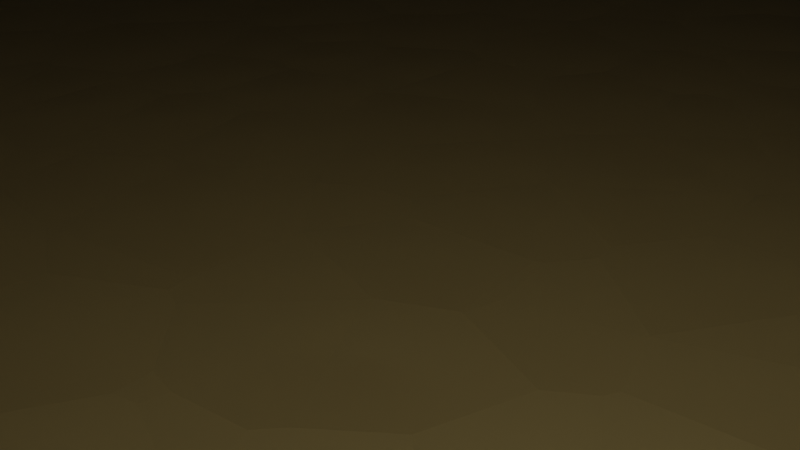 # Source: SandSurface.blend  (saved by Blender 3.5.10; exported with 4.5.12 LTS)
import bpy
from mathutils import Matrix  # noqa: F401  (used for matrix-valued properties, if any)

bpy.ops.wm.read_factory_settings(use_empty=True)
scene = bpy.context.scene
scene.name = 'Scene'

# ---- collections
col_collection = bpy.data.collections.new('Collection'); scene.collection.children.link(col_collection)

# ---- materials (node trees are filled in below, after node groups)
mat_material = bpy.data.materials.new('Material')
mat_material.alpha_threshold = 0.0
mat_material.roughness = 0.5
mat_material.line_color = (0.0, 0.0, 0.0, 1.0)

# ---- material node trees
mat_material.use_nodes = True; mat_material.node_tree.nodes.clear()
_N = mat_material.node_tree.nodes; _L = mat_material.node_tree.links
n0 = _N.new('ShaderNodeBsdfDiffuse'); n0.name = 'Diffuse BSDF'; n0.location = (-12, 300)
n0.inputs[0].default_value = (0.5395, 0.4452, 0.2159, 1.0)
n0.inputs[1].default_value = 1.0
n1 = _N.new('ShaderNodeTexVoronoi'); n1.name = 'Voronoi Texture'; n1.location = (155, 309)
n1.inputs[2].default_value = 40.0
n2 = _N.new('ShaderNodeOutputMaterial'); n2.name = 'Material Output'; n2.location = (451, 287)
_L.new(n0.outputs[0], n2.inputs[0])
_L.new(n1.outputs[0], n2.inputs[2])
n2.is_active_output = True

# ---- world
world_world = bpy.data.worlds.new('World'); scene.world = world_world
world_world.use_nodes = True; world_world.node_tree.nodes.clear()
_N = world_world.node_tree.nodes; _L = world_world.node_tree.links
n0 = _N.new('ShaderNodeOutputWorld'); n0.name = 'World Output'; n0.location = (300, 300)
n1 = _N.new('ShaderNodeBackground'); n1.name = 'Background'; n1.location = (10, 300)
n1.inputs[0].default_value = (0.05088, 0.05088, 0.05088, 1.0)
_L.new(n1.outputs[0], n0.inputs[0])
n0.is_active_output = True
world_world.color = (0.05088, 0.05088, 0.05088)
world_world.use_sun_shadow = False
world_world.sun_shadow_jitter_overblur = 0.0

# ---- cameras
cam_camera = bpy.data.cameras.new('Camera')
cam_camera.clip_end = 100.0
cam_camera.ortho_scale = 7.314

# ---- lights
light_light = bpy.data.lights.new('Light', 'POINT')
light_light.transmission_factor = 0.0
light_light.energy = 1000.0
light_light.shadow_soft_size = 0.1
light_light.shadow_maximum_resolution = 0.006
light_light.use_absolute_resolution = True

# ---- meshes
me_cube = bpy.data.meshes.new('Cube')
me_cube.from_pydata([(1.0, 1.0, -0.5), (1.0, 1.0, -1.0), (1.0, -1.0, -0.5), (1.0, -1.0, -1.0), (-1.0, 1.0, -0.5), (-1.0, 1.0, -1.0), (-1.0, -1.0, -0.5), (-1.0, -1.0, -1.0), (-1.0, 0.6667, -1.0), (-1.0, 0.3333, -1.0), (-1.0, -2.98e-08, -1.0), (-1.0, -0.3333, -1.0), (-1.0, -0.6667, -1.0), (1.0, 0.6667, -0.5), (1.0, 0.3333, -0.5), (1.0, -2.98e-08, -0.5), (1.0, -0.3333, -0.5), (1.0, -0.6667, -0.5), (-1.0, -0.6667, -0.5), (-1.0, -0.3333, -0.5), (-1.0, 2.98e-08, -0.5), (-1.0, 0.3333, -0.5), (-1.0, 0.6667, -0.5), (1.0, -0.6667, -1.0), (1.0, -0.3333, -1.0), (1.0, 2.98e-08, -1.0), (1.0, 0.3333, -1.0), (1.0, 0.6667, -1.0), (0.6771, 1.0, -1.0), (0.3437, 1.0, -1.0), (0.0104, 1.0, -1.0), (-0.3229, 1.0, -1.0), (-0.6563, 1.0, -1.0), (0.6771, -1.0, -0.5), (0.3437, -1.0, -0.5), (0.0104, -1.0, -0.5), (-0.3229, -1.0, -0.5), (-0.6563, -1.0, -0.5), (-0.6563, -1.0, -1.0), (-0.3229, -1.0, -1.0), (0.0104, -1.0, -1.0), (0.3437, -1.0, -1.0), (0.6771, -1.0, -1.0), (-0.6563, 1.0, -0.5), (-0.3229, 1.0, -0.5), (0.0104, 1.0, -0.5), (0.3437, 1.0, -0.5), (0.6771, 1.0, -0.5), (0.6771, 0.6667, -1.0), (0.3437, 0.6667, -1.0), (0.0104, 0.6667, -1.0), (-0.3229, 0.6667, -1.0), (-0.6563, 0.6667, -1.0), (0.6771, 0.3333, -1.0), (0.3437, 0.3333, -1.0), (0.0104, 0.3333, -1.0), (-0.3229, 0.3333, -1.0), (-0.6563, 0.3333, -1.0), (0.6771, 2.018e-08, -1.0), (0.3437, 1.024e-08, -1.0), (0.0104, 3.101e-10, -1.0), (-0.3229, -9.624e-09, -1.0), (-0.6563, -1.956e-08, -1.0), (0.6771, -0.3333, -1.0), (0.3437, -0.3333, -1.0), (0.0104, -0.3333, -1.0), (-0.3229, -0.3333, -1.0), (-0.6563, -0.3333, -1.0), (0.6771, -0.6667, -1.0), (0.3437, -0.6667, -1.0), (0.0104, -0.6667, -1.0), (-0.3229, -0.6667, -1.0), (-0.6563, -0.6667, -1.0), (-0.6563, 0.6667, 1.0), (-0.3229, 0.6667, 1.0), (0.0104, 0.6667, 1.0), (0.3437, 0.6667, 1.0), (0.6771, 0.6667, 1.0), (-0.6563, 0.3333, 1.0), (-0.3229, 0.3333, 1.0), (0.0104, 0.3333, 1.0), (0.3437, 0.3333, 1.0), (0.6771, 0.3333, 1.0), (-0.6563, 1.956e-08, 1.0), (-0.3229, 9.624e-09, 1.0), (0.0104, -3.101e-10, 1.0), (0.3437, -1.024e-08, 1.0), (0.6771, -2.018e-08, 1.0), (-0.6563, -0.3333, 1.0), (-0.3229, -0.3333, 1.0), (0.0104, -0.3333, 1.0), (0.3437, -0.3333, 1.0), (0.6771, -0.3333, 1.0), (-0.6563, -0.6667, 1.0), (-0.3229, -0.6667, 1.0), (0.0104, -0.6667, 1.0), (0.3437, -0.6667, 1.0), (0.6771, -0.6667, 1.0)], [], [(93, 18, 6, 37), (38, 37, 6, 7), (8, 22, 4, 5), (68, 23, 3, 42), (23, 17, 2, 3), (28, 47, 0, 1), (1, 0, 13, 27), (27, 13, 14, 26), (26, 14, 15, 25), (25, 15, 16, 24), (24, 16, 17, 23), (28, 1, 27, 48), (48, 27, 26, 53), (53, 26, 25, 58), (58, 25, 24, 63), (63, 24, 23, 68), (7, 6, 18, 12), (12, 18, 19, 11), (11, 19, 20, 10), (10, 20, 21, 9), (9, 21, 22, 8), (43, 4, 22, 73), (73, 22, 21, 78), (78, 21, 20, 83), (83, 20, 19, 88), (88, 19, 18, 93), (16, 92, 97, 17), (92, 91, 96, 97), (91, 90, 95, 96), (90, 89, 94, 95), (89, 88, 93, 94), (15, 87, 92, 16), (87, 86, 91, 92), (86, 85, 90, 91), (85, 84, 89, 90), (84, 83, 88, 89), (14, 82, 87, 15), (82, 81, 86, 87), (81, 80, 85, 86), (80, 79, 84, 85), (79, 78, 83, 84), (13, 77, 82, 14), (77, 76, 81, 82), (76, 75, 80, 81), (75, 74, 79, 80), (74, 73, 78, 79), (0, 47, 77, 13), (47, 46, 76, 77), (46, 45, 75, 76), (45, 44, 74, 75), (44, 43, 73, 74), (11, 67, 72, 12), (67, 66, 71, 72), (66, 65, 70, 71), (65, 64, 69, 70), (64, 63, 68, 69), (10, 62, 67, 11), (62, 61, 66, 67), (61, 60, 65, 66), (60, 59, 64, 65), (59, 58, 63, 64), (9, 57, 62, 10), (57, 56, 61, 62), (56, 55, 60, 61), (55, 54, 59, 60), (54, 53, 58, 59), (8, 52, 57, 9), (52, 51, 56, 57), (51, 50, 55, 56), (50, 49, 54, 55), (49, 48, 53, 54), (5, 32, 52, 8), (32, 31, 51, 52), (31, 30, 50, 51), (30, 29, 49, 50), (29, 28, 48, 49), (5, 4, 43, 32), (32, 43, 44, 31), (31, 44, 45, 30), (30, 45, 46, 29), (29, 46, 47, 28), (12, 72, 38, 7), (72, 71, 39, 38), (71, 70, 40, 39), (70, 69, 41, 40), (69, 68, 42, 41), (3, 2, 33, 42), (42, 33, 34, 41), (41, 34, 35, 40), (40, 35, 36, 39), (39, 36, 37, 38), (17, 97, 33, 2), (97, 96, 34, 33), (96, 95, 35, 34), (95, 94, 36, 35), (94, 93, 37, 36)])
me_cube.polygons.foreach_set('use_smooth', [True] * 96)
_uv = me_cube.uv_layers.new(name='UVMap')
_uv.uv.foreach_set('vector', [0.832, 0.7083, 0.875, 0.7083, 0.875, 0.75, 0.832, 0.75, 0.375, 0.957, 0.625, 0.957, 0.625, 1.0, 0.375, 1.0, 0.375, 0.2083, 0.625, 0.2083, 0.625, 0.25, 0.375, 0.25, 0.3346, 0.7083, 0.375, 0.7083, 0.375, 0.75, 0.3346, 0.75, 0.375, 0.7083, 0.625, 0.7083, 0.625, 0.75, 0.375, 0.75, 0.375, 0.4596, 0.625, 0.4596, 0.625, 0.5, 0.375, 0.5, 0.375, 0.5, 0.625, 0.5, 0.625, 0.5417, 0.375, 0.5417, 0.375, 0.5417, 0.625, 0.5417, 0.625, 0.5833, 0.375, 0.5833, 0.375, 0.5833, 0.625, 0.5833, 0.625, 0.625, 0.375, 0.625, 0.375, 0.625, 0.625, 0.625, 0.625, 0.6667, 0.375, 0.6667, 0.375, 0.6667, 0.625, 0.6667, 0.625, 0.7083, 0.375, 0.7083, 0.3346, 0.5, 0.375, 0.5, 0.375, 0.5417, 0.3346, 0.5417, 0.3346, 0.5417, 0.375, 0.5417, 0.375, 0.5833, 0.3346, 0.5833, 0.3346, 0.5833, 0.375, 0.5833, 0.375, 0.625, 0.3346, 0.625, 0.3346, 0.625, 0.375, 0.625, 0.375, 0.6667, 0.3346, 0.6667, 0.3346, 0.6667, 0.375, 0.6667, 0.375, 0.7083, 0.3346, 0.7083, 0.375, 0.0, 0.625, 0.0, 0.625, 0.04167, 0.375, 0.04167, 0.375, 0.04167, 0.625, 0.04167, 0.625, 0.08333, 0.375, 0.08333, 0.375, 0.08333, 0.625, 0.08333, 0.625, 0.125, 0.375, 0.125, 0.375, 0.125, 0.625, 0.125, 0.625, 0.1667, 0.375, 0.1667, 0.375, 0.1667, 0.625, 0.1667, 0.625, 0.2083, 0.375, 0.2083, 0.832, 0.5, 0.875, 0.5, 0.875, 0.5417, 0.832, 0.5417, 0.832, 0.5417, 0.875, 0.5417, 0.875, 0.5833, 0.832, 0.5833, 0.832, 0.5833, 0.875, 0.5833, 0.875, 0.625, 0.832, 0.625, 0.832, 0.625, 0.875, 0.625, 0.875, 0.6667, 0.832, 0.6667, 0.832, 0.6667, 0.875, 0.6667, 0.875, 0.7083, 0.832, 0.7083, 0.625, 0.6667, 0.6654, 0.6667, 0.6654, 0.7083, 0.625, 0.7083, 0.6654, 0.6667, 0.707, 0.6667, 0.707, 0.7083, 0.6654, 0.7083, 0.707, 0.6667, 0.7487, 0.6667, 0.7487, 0.7083, 0.707, 0.7083, 0.7487, 0.6667, 0.7904, 0.6667, 0.7904, 0.7083, 0.7487, 0.7083, 0.7904, 0.6667, 0.832, 0.6667, 0.832, 0.7083, 0.7904, 0.7083, 0.625, 0.625, 0.6654, 0.625, 0.6654, 0.6667, 0.625, 0.6667, 0.6654, 0.625, 0.707, 0.625, 0.707, 0.6667, 0.6654, 0.6667, 0.707, 0.625, 0.7487, 0.625, 0.7487, 0.6667, 0.707, 0.6667, 0.7487, 0.625, 0.7904, 0.625, 0.7904, 0.6667, 0.7487, 0.6667, 0.7904, 0.625, 0.832, 0.625, 0.832, 0.6667, 0.7904, 0.6667, 0.625, 0.5833, 0.6654, 0.5833, 0.6654, 0.625, 0.625, 0.625, 0.6654, 0.5833, 0.707, 0.5833, 0.707, 0.625, 0.6654, 0.625, 0.707, 0.5833, 0.7487, 0.5833, 0.7487, 0.625, 0.707, 0.625, 0.7487, 0.5833, 0.7904, 0.5833, 0.7904, 0.625, 0.7487, 0.625, 0.7904, 0.5833, 0.832, 0.5833, 0.832, 0.625, 0.7904, 0.625, 0.625, 0.5417, 0.6654, 0.5417, 0.6654, 0.5833, 0.625, 0.5833, 0.6654, 0.5417, 0.707, 0.5417, 0.707, 0.5833, 0.6654, 0.5833, 0.707, 0.5417, 0.7487, 0.5417, 0.7487, 0.5833, 0.707, 0.5833, 0.7487, 0.5417, 0.7904, 0.5417, 0.7904, 0.5833, 0.7487, 0.5833, 0.7904, 0.5417, 0.832, 0.5417, 0.832, 0.5833, 0.7904, 0.5833, 0.625, 0.5, 0.6654, 0.5, 0.6654, 0.5417, 0.625, 0.5417, 0.6654, 0.5, 0.707, 0.5, 0.707, 0.5417, 0.6654, 0.5417, 0.707, 0.5, 0.7487, 0.5, 0.7487, 0.5417, 0.707, 0.5417, 0.7487, 0.5, 0.7904, 0.5, 0.7904, 0.5417, 0.7487, 0.5417, 0.7904, 0.5, 0.832, 0.5, 0.832, 0.5417, 0.7904, 0.5417, 0.125, 0.6667, 0.168, 0.6667, 0.168, 0.7083, 0.125, 0.7083, 0.168, 0.6667, 0.2096, 0.6667, 0.2096, 0.7083, 0.168, 0.7083, 0.2096, 0.6667, 0.2513, 0.6667, 0.2513, 0.7083, 0.2096, 0.7083, 0.2513, 0.6667, 0.293, 0.6667, 0.293, 0.7083, 0.2513, 0.7083, 0.293, 0.6667, 0.3346, 0.6667, 0.3346, 0.7083, 0.293, 0.7083, 0.125, 0.625, 0.168, 0.625, 0.168, 0.6667, 0.125, 0.6667, 0.168, 0.625, 0.2096, 0.625, 0.2096, 0.6667, 0.168, 0.6667, 0.2096, 0.625, 0.2513, 0.625, 0.2513, 0.6667, 0.2096, 0.6667, 0.2513, 0.625, 0.293, 0.625, 0.293, 0.6667, 0.2513, 0.6667, 0.293, 0.625, 0.3346, 0.625, 0.3346, 0.6667, 0.293, 0.6667, 0.125, 0.5833, 0.168, 0.5833, 0.168, 0.625, 0.125, 0.625, 0.168, 0.5833, 0.2096, 0.5833, 0.2096, 0.625, 0.168, 0.625, 0.2096, 0.5833, 0.2513, 0.5833, 0.2513, 0.625, 0.2096, 0.625, 0.2513, 0.5833, 0.293, 0.5833, 0.293, 0.625, 0.2513, 0.625, 0.293, 0.5833, 0.3346, 0.5833, 0.3346, 0.625, 0.293, 0.625, 0.125, 0.5417, 0.168, 0.5417, 0.168, 0.5833, 0.125, 0.5833, 0.168, 0.5417, 0.2096, 0.5417, 0.2096, 0.5833, 0.168, 0.5833, 0.2096, 0.5417, 0.2513, 0.5417, 0.2513, 0.5833, 0.2096, 0.5833, 0.2513, 0.5417, 0.293, 0.5417, 0.293, 0.5833, 0.2513, 0.5833, 0.293, 0.5417, 0.3346, 0.5417, 0.3346, 0.5833, 0.293, 0.5833, 0.125, 0.5, 0.168, 0.5, 0.168, 0.5417, 0.125, 0.5417, 0.168, 0.5, 0.2096, 0.5, 0.2096, 0.5417, 0.168, 0.5417, 0.2096, 0.5, 0.2513, 0.5, 0.2513, 0.5417, 0.2096, 0.5417, 0.2513, 0.5, 0.293, 0.5, 0.293, 0.5417, 0.2513, 0.5417, 0.293, 0.5, 0.3346, 0.5, 0.3346, 0.5417, 0.293, 0.5417, 0.375, 0.25, 0.625, 0.25, 0.625, 0.293, 0.375, 0.293, 0.375, 0.293, 0.625, 0.293, 0.625, 0.3346, 0.375, 0.3346, 0.375, 0.3346, 0.625, 0.3346, 0.625, 0.3763, 0.375, 0.3763, 0.375, 0.3763, 0.625, 0.3763, 0.625, 0.418, 0.375, 0.418, 0.375, 0.418, 0.625, 0.418, 0.625, 0.4596, 0.375, 0.4596, 0.125, 0.7083, 0.168, 0.7083, 0.168, 0.75, 0.125, 0.75, 0.168, 0.7083, 0.2096, 0.7083, 0.2096, 0.75, 0.168, 0.75, 0.2096, 0.7083, 0.2513, 0.7083, 0.2513, 0.75, 0.2096, 0.75, 0.2513, 0.7083, 0.293, 0.7083, 0.293, 0.75, 0.2513, 0.75, 0.293, 0.7083, 0.3346, 0.7083, 0.3346, 0.75, 0.293, 0.75, 0.375, 0.75, 0.625, 0.75, 0.625, 0.7904, 0.375, 0.7904, 0.375, 0.7904, 0.625, 0.7904, 0.625, 0.832, 0.375, 0.832, 0.375, 0.832, 0.625, 0.832, 0.625, 0.8737, 0.375, 0.8737, 0.375, 0.8737, 0.625, 0.8737, 0.625, 0.9154, 0.375, 0.9154, 0.375, 0.9154, 0.625, 0.9154, 0.625, 0.957, 0.375, 0.957, 0.625, 0.7083, 0.6654, 0.7083, 0.6654, 0.75, 0.625, 0.75, 0.6654, 0.7083, 0.707, 0.7083, 0.707, 0.75, 0.6654, 0.75, 0.707, 0.7083, 0.7487, 0.7083, 0.7487, 0.75, 0.707, 0.75, 0.7487, 0.7083, 0.7904, 0.7083, 0.7904, 0.75, 0.7487, 0.75, 0.7904, 0.7083, 0.832, 0.7083, 0.832, 0.75, 0.7904, 0.75])
me_cube.materials.append(mat_material)
me_cube.use_mirror_vertex_groups = False
me_cube.update()

# ---- objects
ob_cube = bpy.data.objects.new('Cube', me_cube)
ob_light = bpy.data.objects.new('Light', light_light)
ob_camera = bpy.data.objects.new('Camera', cam_camera)

# ---- transforms, parenting, visibility, modifiers, constraints
ob_cube.location = (0.0, 0.0, 0.0)
ob_cube.scale = (100.0, 100.0, 10.0)
ob_cube.lock_rotations_4d = False
ob_cube.empty_display_type = 'ARROWS'
ob_cube.lineart.crease_threshold = 0.0
_m = ob_cube.modifiers.new('Bevel', 'BEVEL')
ob_light.location = (4.076, 1.005, 5.904)
ob_light.rotation_euler = (0.6503, 0.05522, 1.866)
ob_light.lock_rotations_4d = False
ob_light.empty_display_type = 'ARROWS'
ob_light.color = (0.0, 0.0, 0.0, 0.0)
ob_light.lineart.crease_threshold = 0.0
ob_camera.location = (7.359, -6.926, 4.958)
ob_camera.rotation_euler = (1.109, 0.0, 0.8149)
ob_camera.lock_rotations_4d = False
ob_camera.empty_display_type = 'ARROWS'
ob_camera.color = (0.0, 0.0, 0.0, 0.0)
ob_camera.display_type = 'WIRE'
ob_camera.lineart.crease_threshold = 0.0

# ---- collection membership
col_collection.objects.link(ob_cube)
col_collection.objects.link(ob_light)
col_collection.objects.link(ob_camera)

# ---- scene / render settings (as saved in the file)
scene.camera = ob_camera
scene.frame_start = 1; scene.frame_end = 250; scene.frame_set(1)
scene.render.engine = 'CYCLES'
scene.render.image_settings.color_depth = '16'
scene.render.image_settings.compression = 0
scene.render.resolution_x = 3840
scene.render.resolution_y = 2160
scene.cycles.sampling_pattern = 'TABULATED_SOBOL'
scene.view_settings.view_transform = 'Filmic'
bpy.context.view_layer.update()
